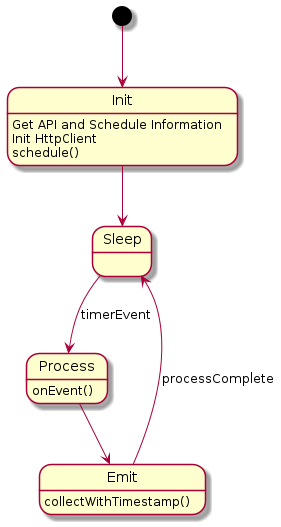

The diagram above was rendered by PlantUML. Its source (embedded in the PNG):
@startuml

[*] --> Init
Init: Get API and Schedule Information
Init: Init HttpClient
Init: schedule()

Init --> Sleep

Sleep --> Process : timerEvent
Process : onEvent()

Process --> Emit
Emit : collectWithTimestamp()

Emit --> Sleep : processComplete

@enduml